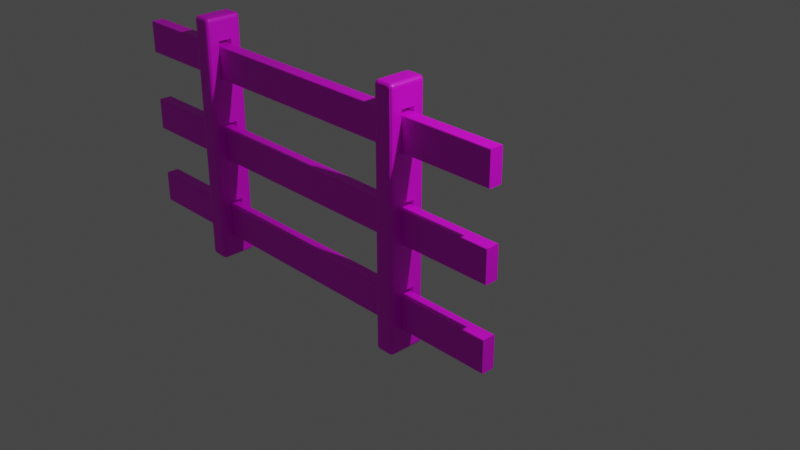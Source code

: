 # Source: fence.blend  (saved by Blender 2.80.75; exported with 4.5.12 LTS)
import bpy
from mathutils import Matrix  # noqa: F401  (used for matrix-valued properties, if any)

bpy.ops.wm.read_factory_settings(use_empty=True)
scene = bpy.context.scene
scene.name = 'Scene'

# ---- collections
col_collection = bpy.data.collections.new('Collection'); scene.collection.children.link(col_collection)

# ---- images (referenced by path relative to the original .blend; pixels are not part of the script)
import os
ASSET_DIR = os.environ.get("B2B_ASSET_DIR", "")  # directory of the original .blend (textures are referenced by path, not embedded)
HERE = os.path.dirname(os.path.abspath(__file__))  # packed textures are extracted next to this script under _unpacked/

def load_image(name, relpath, width, height, colorspace="sRGB"):
    """Load a texture the original file referenced (path relative to the .blend, or extracted next to this script)."""
    p = next((c for c in (os.path.join(HERE, relpath), os.path.join(ASSET_DIR, relpath)) if relpath and os.path.exists(c)), "")
    if p:
        img = bpy.data.images.load(p, check_existing=True)
        img.name = name
    else:  # same state as the original file: an image datablock whose file is absent (Cycles renders it pink)
        img = bpy.data.images.new(name, width, height)
        img.source = "FILE"
        img.filepath = "//" + (relpath or name)
    img.colorspace_settings.name = colorspace
    return img
img_videoblocks_decrease_lighting_wooden_texture_with_natural_wood = load_image('videoblocks-decrease-lighting-wooden-texture-with-natural-wood-', 'videoblocks-decrease-lighting-wooden-texture-with-natural-wood-pattern-top-view_hfeyhcjytg_thumbnail-full06.png', 1024, 1024, 'sRGB')

# ---- materials (node trees are filled in below, after node groups)
mat_material_001 = bpy.data.materials.new('Material.001')
mat_material_001.use_transparent_shadow = False

# ---- material node trees
mat_material_001.use_nodes = True; mat_material_001.node_tree.nodes.clear()
_N = mat_material_001.node_tree.nodes; _L = mat_material_001.node_tree.links
n0 = _N.new('ShaderNodeOutputMaterial'); n0.name = 'Material Output'; n0.location = (300, 300)
n1 = _N.new('ShaderNodeBsdfPrincipled'); n1.name = 'Principled BSDF'; n1.location = (10, 300)
n1.distribution = 'GGX'
n1.subsurface_method = 'BURLEY'
n1.inputs[3].default_value = 1.45
n1.inputs[27].default_value = (0.0, 0.0, 0.0, 1.0)
n1.inputs[28].default_value = 1.0
n2 = _N.new('ShaderNodeTexImage'); n2.name = 'Image Texture'; n2.location = (-280, 280)
n2.image = img_videoblocks_decrease_lighting_wooden_texture_with_natural_wood
_L.new(n1.outputs[0], n0.inputs[0])
_L.new(n2.outputs[0], n1.inputs[0])
n0.is_active_output = True

# ---- world
world_world = bpy.data.worlds.new('World'); scene.world = world_world
world_world.use_nodes = True; world_world.node_tree.nodes.clear()
_N = world_world.node_tree.nodes; _L = world_world.node_tree.links
n0 = _N.new('ShaderNodeOutputWorld'); n0.name = 'World Output'; n0.location = (300, 300)
n1 = _N.new('ShaderNodeBackground'); n1.name = 'Background'; n1.location = (10, 300)
n1.inputs[0].default_value = (0.05088, 0.05088, 0.05088, 1.0)
_L.new(n1.outputs[0], n0.inputs[0])
n0.is_active_output = True
world_world.color = (0.05088, 0.05088, 0.05088)
world_world.use_sun_shadow = False
world_world.sun_shadow_jitter_overblur = 0.0

# ---- cameras
cam_camera = bpy.data.cameras.new('Camera')
cam_camera.clip_end = 100.0
cam_camera.ortho_scale = 7.314

# ---- lights
light_light = bpy.data.lights.new('Light', 'POINT')
light_light.transmission_factor = 0.0
light_light.energy = 1000.0
light_light.shadow_soft_size = 0.1
light_light.shadow_maximum_resolution = 0.006
light_light.use_absolute_resolution = True

# ---- meshes
me_cube = bpy.data.meshes.new('Cube')
me_cube.from_pydata([(-0.07634, 0.1707, 1.509), (-0.1229, 0.1769, 1.463), (-0.09416, 0.1731, 1.506), (-0.1093, 0.1751, 1.496), (-0.1193, 0.1764, 1.481), (-0.06688, 0.1802, 1.509), (-0.073, 0.2268, 1.463), (-0.06922, 0.198, 1.506), (-0.07121, 0.2131, 1.496), (-0.07254, 0.2232, 1.481), (-0.07447, 0.1777, 1.509), (-0.1162, 0.2018, 1.463), (-0.09045, 0.1869, 1.506), (-0.104, 0.1948, 1.496), (-0.113, 0.2, 1.481), (-0.07385, 0.1783, 1.509), (-0.09795, 0.2201, 1.463), (-0.08307, 0.1943, 1.506), (-0.09089, 0.2078, 1.496), (-0.09611, 0.2169, 1.481), (-0.06688, 0.1802, -1.509), (-0.073, 0.2268, -1.463), (-0.06922, 0.198, -1.506), (-0.07121, 0.2131, -1.496), (-0.07254, 0.2232, -1.481), (-0.07634, 0.1707, -1.509), (-0.1229, 0.1769, -1.463), (-0.09416, 0.1731, -1.506), (-0.1093, 0.1751, -1.496), (-0.1193, 0.1764, -1.481), (-0.07385, 0.1783, -1.509), (-0.09795, 0.2201, -1.463), (-0.08307, 0.1943, -1.506), (-0.09089, 0.2078, -1.496), (-0.09611, 0.2169, -1.481), (-0.07447, 0.1777, -1.509), (-0.1162, 0.2018, -1.463), (-0.09045, 0.1869, -1.506), (-0.104, 0.1948, -1.496), (-0.113, 0.2, -1.481), (-0.06688, -0.1802, 1.509), (-0.073, -0.2268, 1.463), (-0.06922, -0.198, 1.506), (-0.07121, -0.2131, 1.496), (-0.07254, -0.2232, 1.481), (-0.07634, -0.1707, 1.509), (-0.1229, -0.1769, 1.463), (-0.09416, -0.1731, 1.506), (-0.1093, -0.1751, 1.496), (-0.1193, -0.1764, 1.481), (-0.07385, -0.1783, 1.509), (-0.09795, -0.2201, 1.463), (-0.08307, -0.1943, 1.506), (-0.09089, -0.2078, 1.496), (-0.09611, -0.2169, 1.481), (-0.07447, -0.1777, 1.509), (-0.1162, -0.2018, 1.463), (-0.09045, -0.1869, 1.506), (-0.104, -0.1948, 1.496), (-0.113, -0.2, 1.481), (-0.07634, -0.1707, -1.509), (-0.1229, -0.1769, -1.463), (-0.09416, -0.1731, -1.506), (-0.1093, -0.1751, -1.496), (-0.1193, -0.1764, -1.481), (-0.06688, -0.1802, -1.509), (-0.073, -0.2268, -1.463), (-0.06922, -0.198, -1.506), (-0.07121, -0.2131, -1.496), (-0.07254, -0.2232, -1.481), (-0.07447, -0.1777, -1.509), (-0.1162, -0.2018, -1.463), (-0.09045, -0.1869, -1.506), (-0.104, -0.1948, -1.496), (-0.113, -0.2, -1.481), (-0.07385, -0.1783, -1.509), (-0.09795, -0.2201, -1.463), (-0.08307, -0.1943, -1.506), (-0.09089, -0.2078, -1.496), (-0.09611, -0.2169, -1.481), (0.06688, 0.1802, 1.509), (0.073, 0.2268, 1.463), (0.06922, 0.198, 1.506), (0.07121, 0.2131, 1.496), (0.07254, 0.2232, 1.481), (0.07634, 0.1707, 1.509), (0.1229, 0.1769, 1.463), (0.09416, 0.1731, 1.506), (0.1093, 0.1751, 1.496), (0.1193, 0.1764, 1.481), (0.07385, 0.1783, 1.509), (0.09795, 0.2201, 1.463), (0.08307, 0.1943, 1.506), (0.09089, 0.2078, 1.496), (0.09611, 0.2169, 1.481), (0.07447, 0.1777, 1.509), (0.1162, 0.2018, 1.463), (0.09045, 0.1869, 1.506), (0.104, 0.1948, 1.496), (0.113, 0.2, 1.481), (0.07634, 0.1707, -1.509), (0.1229, 0.1769, -1.463), (0.09416, 0.1731, -1.506), (0.1093, 0.1751, -1.496), (0.1193, 0.1764, -1.481), (0.06688, 0.1802, -1.509), (0.073, 0.2268, -1.463), (0.06922, 0.198, -1.506), (0.07121, 0.2131, -1.496), (0.07254, 0.2232, -1.481), (0.07447, 0.1777, -1.509), (0.1162, 0.2018, -1.463), (0.09045, 0.1869, -1.506), (0.104, 0.1948, -1.496), (0.113, 0.2, -1.481), (0.07385, 0.1783, -1.509), (0.09795, 0.2201, -1.463), (0.08307, 0.1943, -1.506), (0.09089, 0.2078, -1.496), (0.09611, 0.2169, -1.481), (0.07634, -0.1707, 1.509), (0.1229, -0.1769, 1.463), (0.09416, -0.1731, 1.506), (0.1093, -0.1751, 1.496), (0.1193, -0.1764, 1.481), (0.06688, -0.1802, 1.509), (0.073, -0.2268, 1.463), (0.06922, -0.198, 1.506), (0.07121, -0.2131, 1.496), (0.07254, -0.2232, 1.481), (0.07447, -0.1777, 1.509), (0.1162, -0.2018, 1.463), (0.09045, -0.1869, 1.506), (0.104, -0.1948, 1.496), (0.113, -0.2, 1.481), (0.07385, -0.1783, 1.509), (0.09795, -0.2201, 1.463), (0.08307, -0.1943, 1.506), (0.09089, -0.2078, 1.496), (0.09611, -0.2169, 1.481), (0.06688, -0.1802, -1.509), (0.073, -0.2268, -1.463), (0.06922, -0.198, -1.506), (0.07121, -0.2131, -1.496), (0.07254, -0.2232, -1.481), (0.07634, -0.1707, -1.509), (0.1229, -0.1769, -1.463), (0.09416, -0.1731, -1.506), (0.1093, -0.1751, -1.496), (0.1193, -0.1764, -1.481), (0.07385, -0.1783, -1.509), (0.09795, -0.2201, -1.463), (0.08307, -0.1943, -1.506), (0.09089, -0.2078, -1.496), (0.09611, -0.2169, -1.481), (0.07447, -0.1777, -1.509), (0.1162, -0.2018, -1.463), (0.09045, -0.1869, -1.506), (0.104, -0.1948, -1.496), (0.113, -0.2, -1.481), (0.1229, 0.08478, 0.2278), (-0.1229, 0.08478, 0.2278), (0.1229, -0.08478, 0.2278), (-0.1229, -0.08478, 0.2278), (0.1229, -0.08478, -0.2278), (-0.1229, -0.08478, -0.2278), (0.1229, 0.08478, -0.2278), (-0.1229, 0.08478, -0.2278), (0.1229, -0.08478, -0.7722), (-0.1229, -0.08478, -0.7722), (0.1229, 0.08478, -1.228), (-0.1229, 0.08478, -1.228), (-0.1229, 0.08478, -0.7722), (0.1229, 0.08478, -0.7722), (0.1229, -0.08478, -1.228), (-0.1229, -0.08478, -1.228), (-0.1229, 0.08478, 1.228), (0.1229, 0.08478, 1.228), (-0.1229, 0.08478, 0.7722), (0.1229, 0.08478, 0.7722), (-0.1229, -0.08478, 0.7722), (0.1229, -0.08478, 0.7722), (-0.1229, -0.08478, 1.228), (0.1229, -0.08478, 1.228)], [], [(41, 66, 76, 51), (91, 116, 111, 96), (56, 71, 61, 46), (16, 31, 21, 6), (0, 10, 15, 5, 80, 90, 95, 85, 120, 130, 135, 125, 40, 50, 55, 45), (26, 1, 161, 167, 165, 61, 175, 169, 172), (100, 110, 115, 105, 20, 30, 35, 25, 60, 70, 75, 65, 140, 150, 155, 145), (106, 81, 6, 21), (151, 136, 131, 156), (141, 126, 136, 151), (66, 41, 126, 141), (81, 106, 116, 91), (51, 76, 71, 56), (96, 111, 101, 86), (156, 131, 121, 146), (146, 121, 162, 164, 166, 101, 170, 173, 168), (11, 36, 31, 16), (10, 0, 2, 12), (12, 2, 3, 13), (13, 3, 4, 14), (14, 4, 1, 11), (25, 35, 37, 27), (27, 37, 38, 28), (28, 38, 39, 29), (29, 39, 36, 26), (15, 10, 12, 17), (17, 12, 13, 18), (18, 13, 14, 19), (19, 14, 11, 16), (35, 30, 32, 37), (37, 32, 33, 38), (38, 33, 34, 39), (39, 34, 31, 36), (5, 15, 17, 7), (7, 17, 18, 8), (8, 18, 19, 9), (9, 19, 16, 6), (30, 20, 22, 32), (32, 22, 23, 33), (33, 23, 24, 34), (34, 24, 21, 31), (150, 140, 142, 152), (152, 142, 143, 153), (153, 143, 144, 154), (154, 144, 141, 151), (125, 135, 137, 127), (127, 137, 138, 128), (128, 138, 139, 129), (129, 139, 136, 126), (155, 150, 152, 157), (157, 152, 153, 158), (158, 153, 154, 159), (159, 154, 151, 156), (135, 130, 132, 137), (137, 132, 133, 138), (138, 133, 134, 139), (139, 134, 131, 136), (145, 155, 157, 147), (147, 157, 158, 148), (148, 158, 159, 149), (149, 159, 156, 146), (130, 120, 122, 132), (132, 122, 123, 133), (133, 123, 124, 134), (134, 124, 121, 131), (50, 40, 42, 52), (52, 42, 43, 53), (53, 43, 44, 54), (54, 44, 41, 51), (65, 75, 77, 67), (67, 77, 78, 68), (68, 78, 79, 69), (69, 79, 76, 66), (55, 50, 52, 57), (57, 52, 53, 58), (58, 53, 54, 59), (59, 54, 51, 56), (75, 70, 72, 77), (77, 72, 73, 78), (78, 73, 74, 79), (79, 74, 71, 76), (45, 55, 57, 47), (47, 57, 58, 48), (48, 58, 59, 49), (49, 59, 56, 46), (70, 60, 62, 72), (72, 62, 63, 73), (73, 63, 64, 74), (74, 64, 61, 71), (90, 80, 82, 92), (92, 82, 83, 93), (93, 83, 84, 94), (94, 84, 81, 91), (105, 115, 117, 107), (107, 117, 118, 108), (108, 118, 119, 109), (109, 119, 116, 106), (95, 90, 92, 97), (97, 92, 93, 98), (98, 93, 94, 99), (99, 94, 91, 96), (115, 110, 112, 117), (117, 112, 113, 118), (118, 113, 114, 119), (119, 114, 111, 116), (85, 95, 97, 87), (87, 97, 98, 88), (88, 98, 99, 89), (89, 99, 96, 86), (110, 100, 102, 112), (112, 102, 103, 113), (113, 103, 104, 114), (114, 104, 101, 111), (20, 105, 107, 22), (22, 107, 108, 23), (23, 108, 109, 24), (24, 109, 106, 21), (80, 5, 7, 82), (82, 7, 8, 83), (83, 8, 9, 84), (84, 9, 6, 81), (60, 25, 27, 62), (62, 27, 28, 63), (63, 28, 29, 64), (64, 29, 26, 61), (0, 45, 47, 2), (2, 47, 48, 3), (3, 48, 49, 4), (4, 49, 46, 1), (86, 121, 124, 89), (89, 124, 123, 88), (88, 123, 122, 87), (87, 122, 120, 85), (126, 41, 44, 129), (129, 44, 43, 128), (128, 43, 42, 127), (127, 42, 40, 125), (146, 101, 104, 149), (149, 104, 103, 148), (148, 103, 102, 147), (147, 102, 100, 145), (66, 141, 144, 69), (69, 144, 143, 68), (68, 143, 142, 67), (67, 142, 140, 65), (1, 26, 36, 11), (167, 166, 160, 161), (61, 165, 163, 161, 1, 176, 178, 180, 46), (165, 164, 166, 167), (164, 165, 163, 162), (162, 163, 161, 160), (101, 166, 160, 162, 121, 183, 181, 179, 86), (171, 170, 173, 172), (172, 171, 175, 61, 26), (86, 179, 177, 183, 121), (178, 179, 177, 176), (174, 175, 169, 168), (183, 182, 176, 177), (168, 169, 172, 173), (46, 180, 182, 176, 1), (181, 180, 182, 183), (168, 174, 170, 101, 146), (175, 174, 170, 171), (180, 181, 179, 178)])
_uv = me_cube.uv_layers.new(name='UVMap')
_uv.uv.foreach_set('vector', [0.6211, 0.3007, 0.3789, 0.3007, 0.3789, 0.2754, 0.6211, 0.2754, 0.8711, 0.5254, 0.6289, 0.5254, 0.6289, 0.5, 0.8711, 0.5, 0.3711, 0.7362, 0.1289, 0.7362, 0.1289, 0.7225, 0.3711, 0.7225, 0.8711, 0.7246, 0.6289, 0.7246, 0.6289, 0.6993, 0.8711, 0.6993, 0.4224, 0.03144, 0.4243, 0.02755, 0.4249, 0.02721, 0.432, 0.0262, 0.5681, 0.02618, 0.5752, 0.02719, 0.5758, 0.02753, 0.5777, 0.03142, 0.5803, 0.2621, 0.5788, 0.2708, 0.5782, 0.2711, 0.5708, 0.2667, 0.4321, 0.2272, 0.425, 0.2258, 0.4244, 0.2255, 0.4225, 0.2217, 0.1289, 0.5275, 0.3711, 0.5275, 0.2689, 0.5783, 0.2311, 0.5783, 0.2311, 0.6717, 0.1289, 0.7225, 0.1483, 0.6717, 0.186, 0.6717, 0.186, 0.5783, 0.4223, 0.7798, 0.4242, 0.776, 0.4248, 0.7757, 0.4319, 0.7746, 0.568, 0.7746, 0.5751, 0.7757, 0.5757, 0.776, 0.5776, 0.7798, 0.5775, 0.9641, 0.5756, 0.9681, 0.575, 0.9684, 0.5679, 0.9688, 0.4292, 0.8904, 0.4218, 0.8794, 0.4212, 0.8791, 0.4197, 0.8855, 0.6289, 0.5507, 0.8711, 0.5507, 0.8711, 0.6993, 0.6289, 0.6993, 0.3871, 0.6447, 0.6129, 0.4024, 0.6189, 0.4251, 0.3811, 0.6674, 0.3789, 0.4493, 0.6211, 0.4493, 0.6129, 0.4024, 0.3871, 0.6447, 0.3789, 0.3007, 0.6211, 0.3007, 0.6211, 0.4493, 0.3789, 0.4493, 0.8711, 0.5507, 0.6289, 0.5507, 0.6289, 0.5254, 0.8711, 0.5254, 0.6211, 0.2754, 0.3789, 0.2754, 0.3789, 0.25, 0.6211, 0.25, 0.6211, 0.7362, 0.3789, 0.7362, 0.3789, 0.7225, 0.6211, 0.7225, 0.3811, 0.6674, 0.6189, 0.4251, 0.6211, 0.5275, 0.3789, 0.5275, 0.3789, 0.5275, 0.6211, 0.5275, 0.5189, 0.5783, 0.4811, 0.5783, 0.4811, 0.6717, 0.3789, 0.7225, 0.3983, 0.6717, 0.436, 0.6717, 0.436, 0.5783, 0.3711, 0.5138, 0.1289, 0.5138, 0.1289, 0.5, 0.3711, 0.5, 0.4243, 0.02755, 0.4224, 0.03144, 0.4043, 0.02998, 0.408, 0.02229, 0.408, 0.02229, 0.4043, 0.02998, 0.3755, 0.02655, 0.3808, 0.0157, 0.375, 0.5157, 0.375, 0.5265, 0.3726, 0.5273, 0.3726, 0.5143, 0.3726, 0.5143, 0.3726, 0.5273, 0.3711, 0.5275, 0.3711, 0.5138, 0.5776, 0.7798, 0.5757, 0.776, 0.592, 0.7713, 0.5957, 0.7788, 0.5957, 0.7788, 0.592, 0.7713, 0.6192, 0.7657, 0.6245, 0.7765, 0.125, 0.5265, 0.125, 0.5157, 0.1274, 0.5143, 0.1274, 0.5273, 0.1274, 0.5273, 0.1274, 0.5143, 0.1289, 0.5138, 0.1289, 0.5275, 0.4249, 0.02721, 0.4243, 0.02755, 0.408, 0.02229, 0.4155, 0.01822, 0.4155, 0.01822, 0.408, 0.02229, 0.3844, 0.01233, 0.3977, 0.005108, 0.375, 0.5019, 0.375, 0.5118, 0.3726, 0.5132, 0.3726, 0.5005, 0.3726, 0.5005, 0.3726, 0.5132, 0.3711, 0.5138, 0.3711, 0.5, 0.5757, 0.776, 0.5751, 0.7757, 0.5845, 0.7672, 0.592, 0.7713, 0.592, 0.7713, 0.5845, 0.7672, 0.6023, 0.7551, 0.6156, 0.7623, 0.125, 0.5118, 0.125, 0.5019, 0.1274, 0.5005, 0.1274, 0.5132, 0.1274, 0.5132, 0.1274, 0.5005, 0.1289, 0.5, 0.1289, 0.5138, 0.432, 0.0262, 0.4249, 0.02721, 0.4155, 0.01822, 0.4296, 0.0162, 0.4296, 0.0162, 0.4155, 0.01822, 0.404, 0.003163, 0.424, 0.0002561, 0.875, 0.701, 0.875, 0.721, 0.8726, 0.7237, 0.8726, 0.6997, 0.8726, 0.6997, 0.8726, 0.7237, 0.8711, 0.7246, 0.8711, 0.6993, 0.5751, 0.7757, 0.568, 0.7746, 0.5704, 0.7651, 0.5845, 0.7672, 0.5845, 0.7672, 0.5704, 0.7651, 0.576, 0.7503, 0.596, 0.7532, 0.625, 0.721, 0.625, 0.701, 0.6274, 0.6997, 0.6274, 0.7237, 0.6274, 0.7237, 0.6274, 0.6997, 0.6289, 0.6993, 0.6289, 0.7246, 0.4218, 0.8794, 0.4292, 0.8904, 0.426, 0.8872, 0.4103, 0.8316, 0.4103, 0.8316, 0.426, 0.8872, 0.4228, 0.9756, 0.3894, 0.6982, 0.3823, 0.6203, 0.3756, 0.4631, 0.3775, 0.4528, 0.3854, 0.6389, 0.3854, 0.6389, 0.3775, 0.4528, 0.3789, 0.4493, 0.3871, 0.6447, 0.5708, 0.2667, 0.5782, 0.2711, 0.5897, 0.3072, 0.574, 0.2815, 0.574, 0.2815, 0.5897, 0.3072, 0.6106, 0.3775, 0.5772, 0.2603, 0.6244, 0.4457, 0.6177, 0.4057, 0.6146, 0.4027, 0.6225, 0.4484, 0.6225, 0.4484, 0.6146, 0.4027, 0.6129, 0.4024, 0.6211, 0.4493, 0.4212, 0.8791, 0.4218, 0.8794, 0.4103, 0.8316, 0.4035, 0.8293, 0.4035, 0.8293, 0.4103, 0.8316, 0.3826, 0.6517, 0.3781, 0.668, 0.3781, 0.668, 0.3826, 0.6517, 0.3855, 0.647, 0.3798, 0.668, 0.3798, 0.668, 0.3855, 0.647, 0.3871, 0.6447, 0.3811, 0.6674, 0.5782, 0.2711, 0.5788, 0.2708, 0.5965, 0.3052, 0.5897, 0.3072, 0.5897, 0.3072, 0.5965, 0.3052, 0.6219, 0.418, 0.6174, 0.4017, 0.6174, 0.4017, 0.6219, 0.418, 0.6202, 0.4228, 0.6145, 0.4017, 0.6145, 0.4017, 0.6202, 0.4228, 0.6189, 0.4251, 0.6129, 0.4024, 0.4197, 0.8855, 0.4212, 0.8791, 0.4035, 0.8293, 0.4016, 0.8757, 0.4016, 0.8757, 0.4035, 0.8293, 0.3769, 0.7139, 0.3752, 0.9516, 0.3752, 0.5375, 0.3769, 0.6509, 0.3795, 0.6637, 0.3774, 0.53, 0.3774, 0.53, 0.3795, 0.6637, 0.3811, 0.6674, 0.3789, 0.5275, 0.5788, 0.2708, 0.5803, 0.2621, 0.5984, 0.2706, 0.5965, 0.3052, 0.5965, 0.3052, 0.5984, 0.2706, 0.6248, 0.2363, 0.6231, 0.3931, 0.6231, 0.4363, 0.6248, 0.5201, 0.6226, 0.5256, 0.6205, 0.4274, 0.6205, 0.4274, 0.6226, 0.5256, 0.6211, 0.5275, 0.6189, 0.4251, 0.425, 0.2258, 0.4321, 0.2272, 0.4297, 0.236, 0.4156, 0.2336, 0.4156, 0.2336, 0.4297, 0.236, 0.424, 0.2497, 0.404, 0.2468, 0.625, 0.279, 0.625, 0.299, 0.6226, 0.3003, 0.6226, 0.2763, 0.6226, 0.2763, 0.6226, 0.3003, 0.6211, 0.3007, 0.6211, 0.2754, 0.5679, 0.9688, 0.575, 0.9684, 0.5844, 0.9792, 0.5703, 0.9805, 0.5703, 0.9805, 0.5844, 0.9792, 0.596, 0.9968, 0.576, 0.9997, 0.375, 0.299, 0.375, 0.279, 0.3774, 0.2763, 0.3774, 0.3003, 0.3774, 0.3003, 0.3774, 0.2763, 0.3789, 0.2754, 0.3789, 0.3007, 0.4244, 0.2255, 0.425, 0.2258, 0.4156, 0.2336, 0.4081, 0.2295, 0.4081, 0.2295, 0.4156, 0.2336, 0.3977, 0.2449, 0.3844, 0.2377, 0.625, 0.2536, 0.625, 0.2718, 0.6226, 0.2744, 0.6226, 0.2509, 0.6226, 0.2509, 0.6226, 0.2744, 0.6211, 0.2754, 0.6211, 0.25, 0.575, 0.9684, 0.5756, 0.9681, 0.5919, 0.9753, 0.5844, 0.9792, 0.5844, 0.9792, 0.5919, 0.9753, 0.6156, 0.9877, 0.6023, 0.9949, 0.375, 0.2718, 0.375, 0.2536, 0.3774, 0.2509, 0.3774, 0.2744, 0.3774, 0.2744, 0.3774, 0.2509, 0.3789, 0.25, 0.3789, 0.2754, 0.4225, 0.2217, 0.4244, 0.2255, 0.4081, 0.2295, 0.4043, 0.222, 0.4043, 0.222, 0.4081, 0.2295, 0.3808, 0.2343, 0.3755, 0.2235, 0.375, 0.7235, 0.375, 0.7343, 0.3726, 0.7357, 0.3726, 0.7227, 0.3726, 0.7227, 0.3726, 0.7357, 0.3711, 0.7362, 0.3711, 0.7225, 0.5756, 0.9681, 0.5775, 0.9641, 0.5957, 0.9674, 0.5919, 0.9753, 0.5919, 0.9753, 0.5957, 0.9674, 0.6245, 0.9735, 0.6192, 0.9843, 0.125, 0.7343, 0.125, 0.7235, 0.1274, 0.7227, 0.1274, 0.7357, 0.1274, 0.7357, 0.1274, 0.7227, 0.1289, 0.7225, 0.1289, 0.7362, 0.5752, 0.02719, 0.5681, 0.02618, 0.5704, 0.01618, 0.5845, 0.0182, 0.5845, 0.0182, 0.5704, 0.01618, 0.576, 0.0002561, 0.596, 0.003163, 0.875, 0.529, 0.875, 0.549, 0.8726, 0.5503, 0.8726, 0.5263, 0.8726, 0.5263, 0.8726, 0.5503, 0.8711, 0.5507, 0.8711, 0.5254, 0.4319, 0.7746, 0.4248, 0.7757, 0.4155, 0.7673, 0.4296, 0.7651, 0.4296, 0.7651, 0.4155, 0.7673, 0.404, 0.7532, 0.424, 0.7503, 0.625, 0.549, 0.625, 0.529, 0.6274, 0.5263, 0.6274, 0.5503, 0.6274, 0.5503, 0.6274, 0.5263, 0.6289, 0.5254, 0.6289, 0.5507, 0.5758, 0.02753, 0.5752, 0.02719, 0.5845, 0.0182, 0.592, 0.02227, 0.592, 0.02227, 0.5845, 0.0182, 0.6023, 0.005108, 0.6156, 0.01233, 0.875, 0.5036, 0.875, 0.5218, 0.8726, 0.5244, 0.8726, 0.5009, 0.8726, 0.5009, 0.8726, 0.5244, 0.8711, 0.5254, 0.8711, 0.5, 0.4248, 0.7757, 0.4242, 0.776, 0.408, 0.7713, 0.4155, 0.7673, 0.4155, 0.7673, 0.408, 0.7713, 0.3844, 0.7623, 0.3977, 0.7551, 0.625, 0.5218, 0.625, 0.5036, 0.6274, 0.5009, 0.6274, 0.5244, 0.6274, 0.5244, 0.6274, 0.5009, 0.6289, 0.5, 0.6289, 0.5254, 0.5777, 0.03142, 0.5758, 0.02753, 0.592, 0.02227, 0.5958, 0.02996, 0.5958, 0.02996, 0.592, 0.02227, 0.6192, 0.0157, 0.6245, 0.02655, 0.625, 0.7235, 0.625, 0.7343, 0.6226, 0.7357, 0.6226, 0.7227, 0.6226, 0.7227, 0.6226, 0.7357, 0.6211, 0.7362, 0.6211, 0.7225, 0.4242, 0.776, 0.4223, 0.7798, 0.4042, 0.7788, 0.408, 0.7713, 0.408, 0.7713, 0.4042, 0.7788, 0.3755, 0.7765, 0.3808, 0.7657, 0.375, 0.7343, 0.375, 0.7235, 0.3774, 0.7227, 0.3774, 0.7357, 0.3774, 0.7357, 0.3774, 0.7227, 0.3789, 0.7225, 0.3789, 0.7362, 0.568, 0.7746, 0.4319, 0.7746, 0.4296, 0.7651, 0.5704, 0.7651, 0.5704, 0.7651, 0.4296, 0.7651, 0.4276, 0.75, 0.5724, 0.75, 0.625, 0.6974, 0.625, 0.5526, 0.6274, 0.5512, 0.6274, 0.6988, 0.6274, 0.6988, 0.6274, 0.5512, 0.6289, 0.5507, 0.6289, 0.6993, 0.5681, 0.02618, 0.432, 0.0262, 0.4296, 0.0162, 0.5704, 0.01618, 0.5704, 0.01618, 0.4296, 0.0162, 0.4276, 0.0, 0.5724, 0.0, 0.875, 0.5526, 0.875, 0.6974, 0.8726, 0.6988, 0.8726, 0.5512, 0.8726, 0.5512, 0.8726, 0.6988, 0.8711, 0.6993, 0.8711, 0.5507, 0.5775, 0.9641, 0.5776, 0.7798, 0.5957, 0.7788, 0.5957, 0.9674, 0.5957, 0.9674, 0.5957, 0.7788, 0.625, 0.7785, 0.625, 0.9715, 0.125, 0.7215, 0.125, 0.5285, 0.1274, 0.5278, 0.1274, 0.7222, 0.1274, 0.7222, 0.1274, 0.5278, 0.1289, 0.5275, 0.1289, 0.7225, 0.4224, 0.03144, 0.4225, 0.2217, 0.4043, 0.222, 0.4043, 0.02998, 0.4043, 0.02998, 0.4043, 0.222, 0.375, 0.2215, 0.375, 0.02849, 0.375, 0.5285, 0.375, 0.7215, 0.3726, 0.7222, 0.3726, 0.5278, 0.3726, 0.5278, 0.3726, 0.7222, 0.3711, 0.7225, 0.3711, 0.5275, 0.6211, 0.7225, 0.6211, 0.5275, 0.6226, 0.5278, 0.6226, 0.7222, 0.6226, 0.7222, 0.6226, 0.5278, 0.625, 0.5285, 0.625, 0.7215, 0.625, 0.02849, 0.625, 0.2215, 0.5984, 0.2706, 0.5958, 0.02996, 0.5958, 0.02996, 0.5984, 0.2706, 0.5803, 0.2621, 0.5777, 0.03142, 0.6211, 0.4493, 0.6211, 0.3007, 0.6226, 0.3012, 0.6226, 0.4488, 0.6226, 0.4488, 0.6226, 0.3012, 0.625, 0.3026, 0.625, 0.4474, 0.5724, 0.25, 0.4276, 0.25, 0.4297, 0.236, 0.574, 0.2815, 0.574, 0.2815, 0.4297, 0.236, 0.4321, 0.2272, 0.5708, 0.2667, 0.3789, 0.5275, 0.3789, 0.7225, 0.3774, 0.7222, 0.3774, 0.5278, 0.3774, 0.5278, 0.3774, 0.7222, 0.375, 0.7215, 0.375, 0.5285, 0.375, 0.9715, 0.375, 0.7785, 0.4042, 0.7788, 0.4016, 0.8757, 0.4016, 0.8757, 0.4042, 0.7788, 0.4223, 0.7798, 0.4197, 0.8855, 0.3789, 0.3007, 0.3789, 0.4493, 0.3774, 0.4488, 0.3774, 0.3012, 0.3774, 0.3012, 0.3774, 0.4488, 0.375, 0.4474, 0.375, 0.3026, 0.5724, 1.0, 0.4276, 1.0, 0.426, 0.8872, 0.5703, 0.9805, 0.5703, 0.9805, 0.426, 0.8872, 0.4292, 0.8904, 0.5679, 0.9688, 0.3711, 0.5275, 0.1289, 0.5275, 0.1289, 0.5138, 0.3711, 0.5138, 0.375, 0.2781, 0.375, 0.4719, 0.625, 0.4719, 0.625, 0.2781, 0.1289, 0.7225, 0.2311, 0.6717, 0.2689, 0.6717, 0.2689, 0.5783, 0.3711, 0.5275, 0.3517, 0.5783, 0.314, 0.5783, 0.314, 0.6717, 0.3711, 0.7225, 0.1531, 0.75, 0.3469, 0.75, 0.3469, 0.5, 0.1531, 0.5, 0.375, 0.7781, 0.375, 0.9719, 0.625, 0.9719, 0.625, 0.7781, 0.6531, 0.75, 0.8469, 0.75, 0.8469, 0.5, 0.6531, 0.5, 0.3789, 0.7225, 0.4811, 0.6717, 0.5189, 0.6717, 0.5189, 0.5783, 0.6211, 0.5275, 0.6017, 0.5783, 0.564, 0.5783, 0.564, 0.6717, 0.6211, 0.7225, 0.375, 0.2781, 0.375, 0.4719, 0.625, 0.4719, 0.625, 0.2781, 0.186, 0.5783, 0.1483, 0.5783, 0.1483, 0.6717, 0.1289, 0.7225, 0.1289, 0.5275, 0.6211, 0.7225, 0.564, 0.6717, 0.6017, 0.6717, 0.6017, 0.5783, 0.6211, 0.5275, 0.375, 0.2781, 0.375, 0.4719, 0.625, 0.4719, 0.625, 0.2781, 0.375, 0.7781, 0.375, 0.9719, 0.625, 0.9719, 0.625, 0.7781, 0.6531, 0.75, 0.8469, 0.75, 0.8469, 0.5, 0.6531, 0.5, 0.6531, 0.75, 0.8469, 0.75, 0.8469, 0.5, 0.6531, 0.5, 0.3711, 0.7225, 0.314, 0.6717, 0.3517, 0.6717, 0.3517, 0.5783, 0.3711, 0.5275, 0.375, 0.7781, 0.375, 0.9719, 0.625, 0.9719, 0.625, 0.7781, 0.436, 0.5783, 0.3983, 0.5783, 0.3983, 0.6717, 0.3789, 0.7225, 0.3789, 0.5275, 0.1531, 0.75, 0.3469, 0.75, 0.3469, 0.5, 0.1531, 0.5, 0.1531, 0.75, 0.3469, 0.75, 0.3469, 0.5, 0.1531, 0.5])
me_cube.materials.append(mat_material_001)
me_cube.use_remesh_preserve_volume = False
me_cube.use_remesh_preserve_attributes = False
me_cube.use_mirror_vertex_groups = False
me_cube.update()
me_cube_003 = bpy.data.meshes.new('Cube.003')
me_cube_003.from_pydata([(-1.542, -0.889, -1.0), (-1.542, -1.0, -0.889), (-1.542, -0.9445, -0.9851), (-1.542, -0.9851, -0.9445), (-1.542, -1.0, 0.889), (-1.542, -0.889, 1.0), (-1.542, -0.9851, 0.9445), (-1.542, -0.9445, 0.9851), (-1.542, 1.0, -0.889), (-1.542, 0.889, -1.0), (-1.542, 0.9851, -0.9445), (-1.542, 0.9445, -0.9851), (-1.542, 0.889, 1.0), (-1.542, 1.0, 0.889), (-1.542, 0.9445, 0.9851), (-1.542, 0.9851, 0.9445), (0.4584, -1.0, -0.889), (0.4584, -0.889, -1.0), (0.4584, -0.9851, -0.9445), (0.4584, -0.9445, -0.9851), (0.4584, -0.889, 1.0), (0.4584, -1.0, 0.889), (0.4584, -0.9445, 0.9851), (0.4584, -0.9851, 0.9445), (0.4584, 0.889, -1.0), (0.4584, 1.0, -0.889), (0.4584, 0.9445, -0.9851), (0.4584, 0.9851, -0.9445), (0.4584, 1.0, 0.889), (0.4584, 0.889, 1.0), (0.4584, 0.9851, 0.9445), (0.4584, 0.9445, 0.9851)], [], [(16, 21, 4, 1), (24, 26, 27, 25, 28, 30, 31, 29, 20, 22, 23, 21, 16, 18, 19, 17), (29, 12, 5, 20), (0, 2, 3, 1, 4, 6, 7, 5, 12, 14, 15, 13, 8, 10, 11, 9), (8, 13, 28, 25), (24, 9, 11, 26), (26, 11, 10, 27), (27, 10, 8, 25), (12, 29, 31, 14), (14, 31, 30, 15), (15, 30, 28, 13), (0, 17, 19, 2), (2, 19, 18, 3), (3, 18, 16, 1), (20, 5, 7, 22), (22, 7, 6, 23), (23, 6, 4, 21), (9, 24, 17, 0)])
_uv = me_cube_003.uv_layers.new(name='UVMap')
_uv.uv.foreach_set('vector', [0.3889, 0.75, 0.6111, 0.75, 0.6111, 1.0, 0.3889, 1.0, 0.375, 0.5139, 0.3769, 0.5069, 0.3819, 0.5019, 0.3889, 0.5, 0.6111, 0.5, 0.6181, 0.5019, 0.6231, 0.5069, 0.625, 0.5139, 0.625, 0.7361, 0.6231, 0.7431, 0.6181, 0.7481, 0.6111, 0.75, 0.3889, 0.75, 0.3819, 0.7481, 0.3769, 0.7431, 0.375, 0.7361, 0.625, 0.5139, 0.875, 0.5139, 0.875, 0.7361, 0.625, 0.7361, 0.375, 0.01388, 0.3769, 0.006939, 0.3819, 0.001859, 0.3889, 0.0, 0.6111, 0.0, 0.6181, 0.001859, 0.6231, 0.006939, 0.625, 0.01388, 0.625, 0.2361, 0.6231, 0.2431, 0.6181, 0.2481, 0.6111, 0.25, 0.3889, 0.25, 0.3819, 0.2481, 0.3769, 0.2431, 0.375, 0.2361, 0.3889, 0.25, 0.6111, 0.25, 0.6111, 0.5, 0.3889, 0.5, 0.375, 0.5139, 0.125, 0.5139, 0.125, 0.5069, 0.375, 0.5069, 0.375, 0.5069, 0.125, 0.5069, 0.125, 0.5, 0.375, 0.5, 0.3819, 0.5, 0.3819, 0.25, 0.3889, 0.25, 0.3889, 0.5, 0.875, 0.5139, 0.625, 0.5139, 0.625, 0.5069, 0.875, 0.5069, 0.875, 0.5069, 0.625, 0.5069, 0.625, 0.5, 0.875, 0.5, 0.6181, 0.25, 0.6181, 0.5, 0.6111, 0.5, 0.6111, 0.25, 0.125, 0.7361, 0.375, 0.7361, 0.375, 0.7431, 0.125, 0.7431, 0.125, 0.7431, 0.375, 0.7431, 0.375, 0.75, 0.125, 0.75, 0.3819, 1.0, 0.3819, 0.75, 0.3889, 0.75, 0.3889, 1.0, 0.625, 0.7361, 0.875, 0.7361, 0.875, 0.7431, 0.625, 0.7431, 0.625, 0.7431, 0.875, 0.7431, 0.875, 0.75, 0.625, 0.75, 0.6181, 0.75, 0.6181, 1.0, 0.6111, 1.0, 0.6111, 0.75, 0.125, 0.5139, 0.375, 0.5139, 0.375, 0.7361, 0.125, 0.7361])
me_cube_003.materials.append(mat_material_001)
me_cube_003.use_remesh_preserve_volume = False
me_cube_003.use_remesh_preserve_attributes = False
me_cube_003.use_mirror_vertex_groups = False
me_cube_003.update()
me_cube_004 = bpy.data.meshes.new('Cube.004')
me_cube_004.from_pydata([(-1.542, -0.889, -1.0), (-1.542, -1.0, -0.889), (-1.542, -0.9445, -0.9851), (-1.542, -0.9851, -0.9445), (-1.542, -1.0, 0.889), (-1.542, -0.889, 1.0), (-1.542, -0.9851, 0.9445), (-1.542, -0.9445, 0.9851), (-1.542, 1.0, -0.889), (-1.542, 0.889, -1.0), (-1.542, 0.9851, -0.9445), (-1.542, 0.9445, -0.9851), (-1.542, 0.889, 1.0), (-1.542, 1.0, 0.889), (-1.542, 0.9445, 0.9851), (-1.542, 0.9851, 0.9445), (0.4584, -1.0, -0.889), (0.4584, -0.889, -1.0), (0.4584, -0.9851, -0.9445), (0.4584, -0.9445, -0.9851), (0.4584, -0.889, 1.0), (0.4584, -1.0, 0.889), (0.4584, -0.9445, 0.9851), (0.4584, -0.9851, 0.9445), (0.4584, 0.889, -1.0), (0.4584, 1.0, -0.889), (0.4584, 0.9445, -0.9851), (0.4584, 0.9851, -0.9445), (0.4584, 1.0, 0.889), (0.4584, 0.889, 1.0), (0.4584, 0.9851, 0.9445), (0.4584, 0.9445, 0.9851)], [], [(16, 21, 4, 1), (24, 26, 27, 25, 28, 30, 31, 29, 20, 22, 23, 21, 16, 18, 19, 17), (29, 12, 5, 20), (0, 2, 3, 1, 4, 6, 7, 5, 12, 14, 15, 13, 8, 10, 11, 9), (8, 13, 28, 25), (24, 9, 11, 26), (26, 11, 10, 27), (27, 10, 8, 25), (12, 29, 31, 14), (14, 31, 30, 15), (15, 30, 28, 13), (0, 17, 19, 2), (2, 19, 18, 3), (3, 18, 16, 1), (20, 5, 7, 22), (22, 7, 6, 23), (23, 6, 4, 21), (9, 24, 17, 0)])
_uv = me_cube_004.uv_layers.new(name='UVMap')
_uv.uv.foreach_set('vector', [0.3889, 0.75, 0.6111, 0.75, 0.6111, 1.0, 0.3889, 1.0, 0.375, 0.5139, 0.3769, 0.5069, 0.3819, 0.5019, 0.3889, 0.5, 0.6111, 0.5, 0.6181, 0.5019, 0.6231, 0.5069, 0.625, 0.5139, 0.625, 0.7361, 0.6231, 0.7431, 0.6181, 0.7481, 0.6111, 0.75, 0.3889, 0.75, 0.3819, 0.7481, 0.3769, 0.7431, 0.375, 0.7361, 0.625, 0.5139, 0.875, 0.5139, 0.875, 0.7361, 0.625, 0.7361, 0.375, 0.01388, 0.3769, 0.006939, 0.3819, 0.001859, 0.3889, 0.0, 0.6111, 0.0, 0.6181, 0.001859, 0.6231, 0.006939, 0.625, 0.01388, 0.625, 0.2361, 0.6231, 0.2431, 0.6181, 0.2481, 0.6111, 0.25, 0.3889, 0.25, 0.3819, 0.2481, 0.3769, 0.2431, 0.375, 0.2361, 0.3889, 0.25, 0.6111, 0.25, 0.6111, 0.5, 0.3889, 0.5, 0.375, 0.5139, 0.125, 0.5139, 0.125, 0.5069, 0.375, 0.5069, 0.375, 0.5069, 0.125, 0.5069, 0.125, 0.5, 0.375, 0.5, 0.3819, 0.5, 0.3819, 0.25, 0.3889, 0.25, 0.3889, 0.5, 0.875, 0.5139, 0.625, 0.5139, 0.625, 0.5069, 0.875, 0.5069, 0.875, 0.5069, 0.625, 0.5069, 0.625, 0.5, 0.875, 0.5, 0.6181, 0.25, 0.6181, 0.5, 0.6111, 0.5, 0.6111, 0.25, 0.125, 0.7361, 0.375, 0.7361, 0.375, 0.7431, 0.125, 0.7431, 0.125, 0.7431, 0.375, 0.7431, 0.375, 0.75, 0.125, 0.75, 0.3819, 1.0, 0.3819, 0.75, 0.3889, 0.75, 0.3889, 1.0, 0.625, 0.7361, 0.875, 0.7361, 0.875, 0.7431, 0.625, 0.7431, 0.625, 0.7431, 0.875, 0.7431, 0.875, 0.75, 0.625, 0.75, 0.6181, 0.75, 0.6181, 1.0, 0.6111, 1.0, 0.6111, 0.75, 0.125, 0.5139, 0.375, 0.5139, 0.375, 0.7361, 0.125, 0.7361])
me_cube_004.materials.append(mat_material_001)
me_cube_004.use_remesh_preserve_volume = False
me_cube_004.use_remesh_preserve_attributes = False
me_cube_004.use_mirror_vertex_groups = False
me_cube_004.update()
me_cube_005 = bpy.data.meshes.new('Cube.005')
me_cube_005.from_pydata([(-1.542, -0.889, -1.0), (-1.542, -1.0, -0.889), (-1.542, -0.9445, -0.9851), (-1.542, -0.9851, -0.9445), (-1.542, -1.0, 0.889), (-1.542, -0.889, 1.0), (-1.542, -0.9851, 0.9445), (-1.542, -0.9445, 0.9851), (-1.542, 1.0, -0.889), (-1.542, 0.889, -1.0), (-1.542, 0.9851, -0.9445), (-1.542, 0.9445, -0.9851), (-1.542, 0.889, 1.0), (-1.542, 1.0, 0.889), (-1.542, 0.9445, 0.9851), (-1.542, 0.9851, 0.9445), (0.4584, -1.0, -0.889), (0.4584, -0.889, -1.0), (0.4584, -0.9851, -0.9445), (0.4584, -0.9445, -0.9851), (0.4584, -0.889, 1.0), (0.4584, -1.0, 0.889), (0.4584, -0.9445, 0.9851), (0.4584, -0.9851, 0.9445), (0.4584, 0.889, -1.0), (0.4584, 1.0, -0.889), (0.4584, 0.9445, -0.9851), (0.4584, 0.9851, -0.9445), (0.4584, 1.0, 0.889), (0.4584, 0.889, 1.0), (0.4584, 0.9851, 0.9445), (0.4584, 0.9445, 0.9851)], [], [(16, 21, 4, 1), (24, 26, 27, 25, 28, 30, 31, 29, 20, 22, 23, 21, 16, 18, 19, 17), (29, 12, 5, 20), (0, 2, 3, 1, 4, 6, 7, 5, 12, 14, 15, 13, 8, 10, 11, 9), (8, 13, 28, 25), (24, 9, 11, 26), (26, 11, 10, 27), (27, 10, 8, 25), (12, 29, 31, 14), (14, 31, 30, 15), (15, 30, 28, 13), (0, 17, 19, 2), (2, 19, 18, 3), (3, 18, 16, 1), (20, 5, 7, 22), (22, 7, 6, 23), (23, 6, 4, 21), (9, 24, 17, 0)])
_uv = me_cube_005.uv_layers.new(name='UVMap')
_uv.uv.foreach_set('vector', [0.3889, 0.75, 0.6111, 0.75, 0.6111, 1.0, 0.3889, 1.0, 0.375, 0.5139, 0.3769, 0.5069, 0.3819, 0.5019, 0.3889, 0.5, 0.6111, 0.5, 0.6181, 0.5019, 0.6231, 0.5069, 0.625, 0.5139, 0.625, 0.7361, 0.6231, 0.7431, 0.6181, 0.7481, 0.6111, 0.75, 0.3889, 0.75, 0.3819, 0.7481, 0.3769, 0.7431, 0.375, 0.7361, 0.625, 0.5139, 0.875, 0.5139, 0.875, 0.7361, 0.625, 0.7361, 0.375, 0.01388, 0.3769, 0.006939, 0.3819, 0.001859, 0.3889, 0.0, 0.6111, 0.0, 0.6181, 0.001859, 0.6231, 0.006939, 0.625, 0.01388, 0.625, 0.2361, 0.6231, 0.2431, 0.6181, 0.2481, 0.6111, 0.25, 0.3889, 0.25, 0.3819, 0.2481, 0.3769, 0.2431, 0.375, 0.2361, 0.3889, 0.25, 0.6111, 0.25, 0.6111, 0.5, 0.3889, 0.5, 0.375, 0.5139, 0.125, 0.5139, 0.125, 0.5069, 0.375, 0.5069, 0.375, 0.5069, 0.125, 0.5069, 0.125, 0.5, 0.375, 0.5, 0.3819, 0.5, 0.3819, 0.25, 0.3889, 0.25, 0.3889, 0.5, 0.875, 0.5139, 0.625, 0.5139, 0.625, 0.5069, 0.875, 0.5069, 0.875, 0.5069, 0.625, 0.5069, 0.625, 0.5, 0.875, 0.5, 0.6181, 0.25, 0.6181, 0.5, 0.6111, 0.5, 0.6111, 0.25, 0.125, 0.7361, 0.375, 0.7361, 0.375, 0.7431, 0.125, 0.7431, 0.125, 0.7431, 0.375, 0.7431, 0.375, 0.75, 0.125, 0.75, 0.3819, 1.0, 0.3819, 0.75, 0.3889, 0.75, 0.3889, 1.0, 0.625, 0.7361, 0.875, 0.7361, 0.875, 0.7431, 0.625, 0.7431, 0.625, 0.7431, 0.875, 0.7431, 0.875, 0.75, 0.625, 0.75, 0.6181, 0.75, 0.6181, 1.0, 0.6111, 1.0, 0.6111, 0.75, 0.125, 0.5139, 0.375, 0.5139, 0.375, 0.7361, 0.125, 0.7361])
me_cube_005.materials.append(mat_material_001)
me_cube_005.use_remesh_preserve_volume = False
me_cube_005.use_remesh_preserve_attributes = False
me_cube_005.use_mirror_vertex_groups = False
me_cube_005.update()
me_cube_006 = bpy.data.meshes.new('Cube.006')
me_cube_006.from_pydata([(-0.07634, 0.1707, 1.509), (-0.1229, 0.1769, 1.463), (-0.09416, 0.1731, 1.506), (-0.1093, 0.1751, 1.496), (-0.1193, 0.1764, 1.481), (-0.06688, 0.1802, 1.509), (-0.073, 0.2268, 1.463), (-0.06922, 0.198, 1.506), (-0.07121, 0.2131, 1.496), (-0.07254, 0.2232, 1.481), (-0.07447, 0.1777, 1.509), (-0.1162, 0.2018, 1.463), (-0.09045, 0.1869, 1.506), (-0.104, 0.1948, 1.496), (-0.113, 0.2, 1.481), (-0.07385, 0.1783, 1.509), (-0.09795, 0.2201, 1.463), (-0.08307, 0.1943, 1.506), (-0.09089, 0.2078, 1.496), (-0.09611, 0.2169, 1.481), (-0.06688, 0.1802, -1.509), (-0.073, 0.2268, -1.463), (-0.06922, 0.198, -1.506), (-0.07121, 0.2131, -1.496), (-0.07254, 0.2232, -1.481), (-0.07634, 0.1707, -1.509), (-0.1229, 0.1769, -1.463), (-0.09416, 0.1731, -1.506), (-0.1093, 0.1751, -1.496), (-0.1193, 0.1764, -1.481), (-0.07385, 0.1783, -1.509), (-0.09795, 0.2201, -1.463), (-0.08307, 0.1943, -1.506), (-0.09089, 0.2078, -1.496), (-0.09611, 0.2169, -1.481), (-0.07447, 0.1777, -1.509), (-0.1162, 0.2018, -1.463), (-0.09045, 0.1869, -1.506), (-0.104, 0.1948, -1.496), (-0.113, 0.2, -1.481), (-0.06688, -0.1802, 1.509), (-0.073, -0.2268, 1.463), (-0.06922, -0.198, 1.506), (-0.07121, -0.2131, 1.496), (-0.07254, -0.2232, 1.481), (-0.07634, -0.1707, 1.509), (-0.1229, -0.1769, 1.463), (-0.09416, -0.1731, 1.506), (-0.1093, -0.1751, 1.496), (-0.1193, -0.1764, 1.481), (-0.07385, -0.1783, 1.509), (-0.09795, -0.2201, 1.463), (-0.08307, -0.1943, 1.506), (-0.09089, -0.2078, 1.496), (-0.09611, -0.2169, 1.481), (-0.07447, -0.1777, 1.509), (-0.1162, -0.2018, 1.463), (-0.09045, -0.1869, 1.506), (-0.104, -0.1948, 1.496), (-0.113, -0.2, 1.481), (-0.07634, -0.1707, -1.509), (-0.1229, -0.1769, -1.463), (-0.09416, -0.1731, -1.506), (-0.1093, -0.1751, -1.496), (-0.1193, -0.1764, -1.481), (-0.06688, -0.1802, -1.509), (-0.073, -0.2268, -1.463), (-0.06922, -0.198, -1.506), (-0.07121, -0.2131, -1.496), (-0.07254, -0.2232, -1.481), (-0.07447, -0.1777, -1.509), (-0.1162, -0.2018, -1.463), (-0.09045, -0.1869, -1.506), (-0.104, -0.1948, -1.496), (-0.113, -0.2, -1.481), (-0.07385, -0.1783, -1.509), (-0.09795, -0.2201, -1.463), (-0.08307, -0.1943, -1.506), (-0.09089, -0.2078, -1.496), (-0.09611, -0.2169, -1.481), (0.06688, 0.1802, 1.509), (0.073, 0.2268, 1.463), (0.06922, 0.198, 1.506), (0.07121, 0.2131, 1.496), (0.07254, 0.2232, 1.481), (0.07634, 0.1707, 1.509), (0.1229, 0.1769, 1.463), (0.09416, 0.1731, 1.506), (0.1093, 0.1751, 1.496), (0.1193, 0.1764, 1.481), (0.07385, 0.1783, 1.509), (0.09795, 0.2201, 1.463), (0.08307, 0.1943, 1.506), (0.09089, 0.2078, 1.496), (0.09611, 0.2169, 1.481), (0.07447, 0.1777, 1.509), (0.1162, 0.2018, 1.463), (0.09045, 0.1869, 1.506), (0.104, 0.1948, 1.496), (0.113, 0.2, 1.481), (0.07634, 0.1707, -1.509), (0.1229, 0.1769, -1.463), (0.09416, 0.1731, -1.506), (0.1093, 0.1751, -1.496), (0.1193, 0.1764, -1.481), (0.06688, 0.1802, -1.509), (0.073, 0.2268, -1.463), (0.06922, 0.198, -1.506), (0.07121, 0.2131, -1.496), (0.07254, 0.2232, -1.481), (0.07447, 0.1777, -1.509), (0.1162, 0.2018, -1.463), (0.09045, 0.1869, -1.506), (0.104, 0.1948, -1.496), (0.113, 0.2, -1.481), (0.07385, 0.1783, -1.509), (0.09795, 0.2201, -1.463), (0.08307, 0.1943, -1.506), (0.09089, 0.2078, -1.496), (0.09611, 0.2169, -1.481), (0.07634, -0.1707, 1.509), (0.1229, -0.1769, 1.463), (0.09416, -0.1731, 1.506), (0.1093, -0.1751, 1.496), (0.1193, -0.1764, 1.481), (0.06688, -0.1802, 1.509), (0.073, -0.2268, 1.463), (0.06922, -0.198, 1.506), (0.07121, -0.2131, 1.496), (0.07254, -0.2232, 1.481), (0.07447, -0.1777, 1.509), (0.1162, -0.2018, 1.463), (0.09045, -0.1869, 1.506), (0.104, -0.1948, 1.496), (0.113, -0.2, 1.481), (0.07385, -0.1783, 1.509), (0.09795, -0.2201, 1.463), (0.08307, -0.1943, 1.506), (0.09089, -0.2078, 1.496), (0.09611, -0.2169, 1.481), (0.06688, -0.1802, -1.509), (0.073, -0.2268, -1.463), (0.06922, -0.198, -1.506), (0.07121, -0.2131, -1.496), (0.07254, -0.2232, -1.481), (0.07634, -0.1707, -1.509), (0.1229, -0.1769, -1.463), (0.09416, -0.1731, -1.506), (0.1093, -0.1751, -1.496), (0.1193, -0.1764, -1.481), (0.07385, -0.1783, -1.509), (0.09795, -0.2201, -1.463), (0.08307, -0.1943, -1.506), (0.09089, -0.2078, -1.496), (0.09611, -0.2169, -1.481), (0.07447, -0.1777, -1.509), (0.1162, -0.2018, -1.463), (0.09045, -0.1869, -1.506), (0.104, -0.1948, -1.496), (0.113, -0.2, -1.481), (0.1229, 0.08478, 0.2278), (-0.1229, 0.08478, 0.2278), (0.1229, -0.08478, 0.2278), (-0.1229, -0.08478, 0.2278), (0.1229, -0.08478, -0.2278), (-0.1229, -0.08478, -0.2278), (0.1229, 0.08478, -0.2278), (-0.1229, 0.08478, -0.2278), (0.1229, -0.08478, -0.7722), (-0.1229, -0.08478, -0.7722), (0.1229, 0.08478, -1.228), (-0.1229, 0.08478, -1.228), (-0.1229, 0.08478, -0.7722), (0.1229, 0.08478, -0.7722), (0.1229, -0.08478, -1.228), (-0.1229, -0.08478, -1.228), (-0.1229, 0.08478, 1.228), (0.1229, 0.08478, 1.228), (-0.1229, 0.08478, 0.7722), (0.1229, 0.08478, 0.7722), (-0.1229, -0.08478, 0.7722), (0.1229, -0.08478, 0.7722), (-0.1229, -0.08478, 1.228), (0.1229, -0.08478, 1.228)], [], [(41, 66, 76, 51), (91, 116, 111, 96), (56, 71, 61, 46), (16, 31, 21, 6), (0, 10, 15, 5, 80, 90, 95, 85, 120, 130, 135, 125, 40, 50, 55, 45), (26, 1, 161, 167, 165, 61, 175, 169, 172), (100, 110, 115, 105, 20, 30, 35, 25, 60, 70, 75, 65, 140, 150, 155, 145), (106, 81, 6, 21), (151, 136, 131, 156), (141, 126, 136, 151), (66, 41, 126, 141), (81, 106, 116, 91), (51, 76, 71, 56), (96, 111, 101, 86), (156, 131, 121, 146), (146, 121, 162, 164, 166, 101, 170, 173, 168), (11, 36, 31, 16), (10, 0, 2, 12), (12, 2, 3, 13), (13, 3, 4, 14), (14, 4, 1, 11), (25, 35, 37, 27), (27, 37, 38, 28), (28, 38, 39, 29), (29, 39, 36, 26), (15, 10, 12, 17), (17, 12, 13, 18), (18, 13, 14, 19), (19, 14, 11, 16), (35, 30, 32, 37), (37, 32, 33, 38), (38, 33, 34, 39), (39, 34, 31, 36), (5, 15, 17, 7), (7, 17, 18, 8), (8, 18, 19, 9), (9, 19, 16, 6), (30, 20, 22, 32), (32, 22, 23, 33), (33, 23, 24, 34), (34, 24, 21, 31), (150, 140, 142, 152), (152, 142, 143, 153), (153, 143, 144, 154), (154, 144, 141, 151), (125, 135, 137, 127), (127, 137, 138, 128), (128, 138, 139, 129), (129, 139, 136, 126), (155, 150, 152, 157), (157, 152, 153, 158), (158, 153, 154, 159), (159, 154, 151, 156), (135, 130, 132, 137), (137, 132, 133, 138), (138, 133, 134, 139), (139, 134, 131, 136), (145, 155, 157, 147), (147, 157, 158, 148), (148, 158, 159, 149), (149, 159, 156, 146), (130, 120, 122, 132), (132, 122, 123, 133), (133, 123, 124, 134), (134, 124, 121, 131), (50, 40, 42, 52), (52, 42, 43, 53), (53, 43, 44, 54), (54, 44, 41, 51), (65, 75, 77, 67), (67, 77, 78, 68), (68, 78, 79, 69), (69, 79, 76, 66), (55, 50, 52, 57), (57, 52, 53, 58), (58, 53, 54, 59), (59, 54, 51, 56), (75, 70, 72, 77), (77, 72, 73, 78), (78, 73, 74, 79), (79, 74, 71, 76), (45, 55, 57, 47), (47, 57, 58, 48), (48, 58, 59, 49), (49, 59, 56, 46), (70, 60, 62, 72), (72, 62, 63, 73), (73, 63, 64, 74), (74, 64, 61, 71), (90, 80, 82, 92), (92, 82, 83, 93), (93, 83, 84, 94), (94, 84, 81, 91), (105, 115, 117, 107), (107, 117, 118, 108), (108, 118, 119, 109), (109, 119, 116, 106), (95, 90, 92, 97), (97, 92, 93, 98), (98, 93, 94, 99), (99, 94, 91, 96), (115, 110, 112, 117), (117, 112, 113, 118), (118, 113, 114, 119), (119, 114, 111, 116), (85, 95, 97, 87), (87, 97, 98, 88), (88, 98, 99, 89), (89, 99, 96, 86), (110, 100, 102, 112), (112, 102, 103, 113), (113, 103, 104, 114), (114, 104, 101, 111), (20, 105, 107, 22), (22, 107, 108, 23), (23, 108, 109, 24), (24, 109, 106, 21), (80, 5, 7, 82), (82, 7, 8, 83), (83, 8, 9, 84), (84, 9, 6, 81), (60, 25, 27, 62), (62, 27, 28, 63), (63, 28, 29, 64), (64, 29, 26, 61), (0, 45, 47, 2), (2, 47, 48, 3), (3, 48, 49, 4), (4, 49, 46, 1), (86, 121, 124, 89), (89, 124, 123, 88), (88, 123, 122, 87), (87, 122, 120, 85), (126, 41, 44, 129), (129, 44, 43, 128), (128, 43, 42, 127), (127, 42, 40, 125), (146, 101, 104, 149), (149, 104, 103, 148), (148, 103, 102, 147), (147, 102, 100, 145), (66, 141, 144, 69), (69, 144, 143, 68), (68, 143, 142, 67), (67, 142, 140, 65), (1, 26, 36, 11), (167, 166, 160, 161), (61, 165, 163, 161, 1, 176, 178, 180, 46), (165, 164, 166, 167), (164, 165, 163, 162), (162, 163, 161, 160), (101, 166, 160, 162, 121, 183, 181, 179, 86), (171, 170, 173, 172), (172, 171, 175, 61, 26), (86, 179, 177, 183, 121), (178, 179, 177, 176), (174, 175, 169, 168), (183, 182, 176, 177), (168, 169, 172, 173), (46, 180, 182, 176, 1), (181, 180, 182, 183), (168, 174, 170, 101, 146), (175, 174, 170, 171), (180, 181, 179, 178)])
_uv = me_cube_006.uv_layers.new(name='UVMap')
_uv.uv.foreach_set('vector', [0.6211, 0.3007, 0.3789, 0.3007, 0.3789, 0.2754, 0.6211, 0.2754, 0.8711, 0.5254, 0.6289, 0.5254, 0.6289, 0.5, 0.8711, 0.5, 0.3711, 0.7362, 0.1289, 0.7362, 0.1289, 0.7225, 0.3711, 0.7225, 0.8711, 0.7246, 0.6289, 0.7246, 0.6289, 0.6993, 0.8711, 0.6993, 0.4224, 0.03144, 0.4243, 0.02755, 0.4249, 0.02721, 0.432, 0.0262, 0.5681, 0.02618, 0.5752, 0.02719, 0.5758, 0.02753, 0.5777, 0.03142, 0.5803, 0.2621, 0.5788, 0.2708, 0.5782, 0.2711, 0.5708, 0.2667, 0.4321, 0.2272, 0.425, 0.2258, 0.4244, 0.2255, 0.4225, 0.2217, 0.1289, 0.5275, 0.3711, 0.5275, 0.2689, 0.5783, 0.2311, 0.5783, 0.2311, 0.6717, 0.1289, 0.7225, 0.1483, 0.6717, 0.186, 0.6717, 0.186, 0.5783, 0.4223, 0.7798, 0.4242, 0.776, 0.4248, 0.7757, 0.4319, 0.7746, 0.568, 0.7746, 0.5751, 0.7757, 0.5757, 0.776, 0.5776, 0.7798, 0.5775, 0.9641, 0.5756, 0.9681, 0.575, 0.9684, 0.5679, 0.9688, 0.4292, 0.8904, 0.4218, 0.8794, 0.4212, 0.8791, 0.4197, 0.8855, 0.6289, 0.5507, 0.8711, 0.5507, 0.8711, 0.6993, 0.6289, 0.6993, 0.3871, 0.6447, 0.6129, 0.4024, 0.6189, 0.4251, 0.3811, 0.6674, 0.3789, 0.4493, 0.6211, 0.4493, 0.6129, 0.4024, 0.3871, 0.6447, 0.3789, 0.3007, 0.6211, 0.3007, 0.6211, 0.4493, 0.3789, 0.4493, 0.8711, 0.5507, 0.6289, 0.5507, 0.6289, 0.5254, 0.8711, 0.5254, 0.6211, 0.2754, 0.3789, 0.2754, 0.3789, 0.25, 0.6211, 0.25, 0.6211, 0.7362, 0.3789, 0.7362, 0.3789, 0.7225, 0.6211, 0.7225, 0.3811, 0.6674, 0.6189, 0.4251, 0.6211, 0.5275, 0.3789, 0.5275, 0.3789, 0.5275, 0.6211, 0.5275, 0.5189, 0.5783, 0.4811, 0.5783, 0.4811, 0.6717, 0.3789, 0.7225, 0.3983, 0.6717, 0.436, 0.6717, 0.436, 0.5783, 0.3711, 0.5138, 0.1289, 0.5138, 0.1289, 0.5, 0.3711, 0.5, 0.4243, 0.02755, 0.4224, 0.03144, 0.4043, 0.02998, 0.408, 0.02229, 0.408, 0.02229, 0.4043, 0.02998, 0.3755, 0.02655, 0.3808, 0.0157, 0.375, 0.5157, 0.375, 0.5265, 0.3726, 0.5273, 0.3726, 0.5143, 0.3726, 0.5143, 0.3726, 0.5273, 0.3711, 0.5275, 0.3711, 0.5138, 0.5776, 0.7798, 0.5757, 0.776, 0.592, 0.7713, 0.5957, 0.7788, 0.5957, 0.7788, 0.592, 0.7713, 0.6192, 0.7657, 0.6245, 0.7765, 0.125, 0.5265, 0.125, 0.5157, 0.1274, 0.5143, 0.1274, 0.5273, 0.1274, 0.5273, 0.1274, 0.5143, 0.1289, 0.5138, 0.1289, 0.5275, 0.4249, 0.02721, 0.4243, 0.02755, 0.408, 0.02229, 0.4155, 0.01822, 0.4155, 0.01822, 0.408, 0.02229, 0.3844, 0.01233, 0.3977, 0.005108, 0.375, 0.5019, 0.375, 0.5118, 0.3726, 0.5132, 0.3726, 0.5005, 0.3726, 0.5005, 0.3726, 0.5132, 0.3711, 0.5138, 0.3711, 0.5, 0.5757, 0.776, 0.5751, 0.7757, 0.5845, 0.7672, 0.592, 0.7713, 0.592, 0.7713, 0.5845, 0.7672, 0.6023, 0.7551, 0.6156, 0.7623, 0.125, 0.5118, 0.125, 0.5019, 0.1274, 0.5005, 0.1274, 0.5132, 0.1274, 0.5132, 0.1274, 0.5005, 0.1289, 0.5, 0.1289, 0.5138, 0.432, 0.0262, 0.4249, 0.02721, 0.4155, 0.01822, 0.4296, 0.0162, 0.4296, 0.0162, 0.4155, 0.01822, 0.404, 0.003163, 0.424, 0.0002561, 0.875, 0.701, 0.875, 0.721, 0.8726, 0.7237, 0.8726, 0.6997, 0.8726, 0.6997, 0.8726, 0.7237, 0.8711, 0.7246, 0.8711, 0.6993, 0.5751, 0.7757, 0.568, 0.7746, 0.5704, 0.7651, 0.5845, 0.7672, 0.5845, 0.7672, 0.5704, 0.7651, 0.576, 0.7503, 0.596, 0.7532, 0.625, 0.721, 0.625, 0.701, 0.6274, 0.6997, 0.6274, 0.7237, 0.6274, 0.7237, 0.6274, 0.6997, 0.6289, 0.6993, 0.6289, 0.7246, 0.4218, 0.8794, 0.4292, 0.8904, 0.426, 0.8872, 0.4103, 0.8316, 0.4103, 0.8316, 0.426, 0.8872, 0.4228, 0.9756, 0.3894, 0.6982, 0.3823, 0.6203, 0.3756, 0.4631, 0.3775, 0.4528, 0.3854, 0.6389, 0.3854, 0.6389, 0.3775, 0.4528, 0.3789, 0.4493, 0.3871, 0.6447, 0.5708, 0.2667, 0.5782, 0.2711, 0.5897, 0.3072, 0.574, 0.2815, 0.574, 0.2815, 0.5897, 0.3072, 0.6106, 0.3775, 0.5772, 0.2603, 0.6244, 0.4457, 0.6177, 0.4057, 0.6146, 0.4027, 0.6225, 0.4484, 0.6225, 0.4484, 0.6146, 0.4027, 0.6129, 0.4024, 0.6211, 0.4493, 0.4212, 0.8791, 0.4218, 0.8794, 0.4103, 0.8316, 0.4035, 0.8293, 0.4035, 0.8293, 0.4103, 0.8316, 0.3826, 0.6517, 0.3781, 0.668, 0.3781, 0.668, 0.3826, 0.6517, 0.3855, 0.647, 0.3798, 0.668, 0.3798, 0.668, 0.3855, 0.647, 0.3871, 0.6447, 0.3811, 0.6674, 0.5782, 0.2711, 0.5788, 0.2708, 0.5965, 0.3052, 0.5897, 0.3072, 0.5897, 0.3072, 0.5965, 0.3052, 0.6219, 0.418, 0.6174, 0.4017, 0.6174, 0.4017, 0.6219, 0.418, 0.6202, 0.4228, 0.6145, 0.4017, 0.6145, 0.4017, 0.6202, 0.4228, 0.6189, 0.4251, 0.6129, 0.4024, 0.4197, 0.8855, 0.4212, 0.8791, 0.4035, 0.8293, 0.4016, 0.8757, 0.4016, 0.8757, 0.4035, 0.8293, 0.3769, 0.7139, 0.3752, 0.9516, 0.3752, 0.5375, 0.3769, 0.6509, 0.3795, 0.6637, 0.3774, 0.53, 0.3774, 0.53, 0.3795, 0.6637, 0.3811, 0.6674, 0.3789, 0.5275, 0.5788, 0.2708, 0.5803, 0.2621, 0.5984, 0.2706, 0.5965, 0.3052, 0.5965, 0.3052, 0.5984, 0.2706, 0.6248, 0.2363, 0.6231, 0.3931, 0.6231, 0.4363, 0.6248, 0.5201, 0.6226, 0.5256, 0.6205, 0.4274, 0.6205, 0.4274, 0.6226, 0.5256, 0.6211, 0.5275, 0.6189, 0.4251, 0.425, 0.2258, 0.4321, 0.2272, 0.4297, 0.236, 0.4156, 0.2336, 0.4156, 0.2336, 0.4297, 0.236, 0.424, 0.2497, 0.404, 0.2468, 0.625, 0.279, 0.625, 0.299, 0.6226, 0.3003, 0.6226, 0.2763, 0.6226, 0.2763, 0.6226, 0.3003, 0.6211, 0.3007, 0.6211, 0.2754, 0.5679, 0.9688, 0.575, 0.9684, 0.5844, 0.9792, 0.5703, 0.9805, 0.5703, 0.9805, 0.5844, 0.9792, 0.596, 0.9968, 0.576, 0.9997, 0.375, 0.299, 0.375, 0.279, 0.3774, 0.2763, 0.3774, 0.3003, 0.3774, 0.3003, 0.3774, 0.2763, 0.3789, 0.2754, 0.3789, 0.3007, 0.4244, 0.2255, 0.425, 0.2258, 0.4156, 0.2336, 0.4081, 0.2295, 0.4081, 0.2295, 0.4156, 0.2336, 0.3977, 0.2449, 0.3844, 0.2377, 0.625, 0.2536, 0.625, 0.2718, 0.6226, 0.2744, 0.6226, 0.2509, 0.6226, 0.2509, 0.6226, 0.2744, 0.6211, 0.2754, 0.6211, 0.25, 0.575, 0.9684, 0.5756, 0.9681, 0.5919, 0.9753, 0.5844, 0.9792, 0.5844, 0.9792, 0.5919, 0.9753, 0.6156, 0.9877, 0.6023, 0.9949, 0.375, 0.2718, 0.375, 0.2536, 0.3774, 0.2509, 0.3774, 0.2744, 0.3774, 0.2744, 0.3774, 0.2509, 0.3789, 0.25, 0.3789, 0.2754, 0.4225, 0.2217, 0.4244, 0.2255, 0.4081, 0.2295, 0.4043, 0.222, 0.4043, 0.222, 0.4081, 0.2295, 0.3808, 0.2343, 0.3755, 0.2235, 0.375, 0.7235, 0.375, 0.7343, 0.3726, 0.7357, 0.3726, 0.7227, 0.3726, 0.7227, 0.3726, 0.7357, 0.3711, 0.7362, 0.3711, 0.7225, 0.5756, 0.9681, 0.5775, 0.9641, 0.5957, 0.9674, 0.5919, 0.9753, 0.5919, 0.9753, 0.5957, 0.9674, 0.6245, 0.9735, 0.6192, 0.9843, 0.125, 0.7343, 0.125, 0.7235, 0.1274, 0.7227, 0.1274, 0.7357, 0.1274, 0.7357, 0.1274, 0.7227, 0.1289, 0.7225, 0.1289, 0.7362, 0.5752, 0.02719, 0.5681, 0.02618, 0.5704, 0.01618, 0.5845, 0.0182, 0.5845, 0.0182, 0.5704, 0.01618, 0.576, 0.0002561, 0.596, 0.003163, 0.875, 0.529, 0.875, 0.549, 0.8726, 0.5503, 0.8726, 0.5263, 0.8726, 0.5263, 0.8726, 0.5503, 0.8711, 0.5507, 0.8711, 0.5254, 0.4319, 0.7746, 0.4248, 0.7757, 0.4155, 0.7673, 0.4296, 0.7651, 0.4296, 0.7651, 0.4155, 0.7673, 0.404, 0.7532, 0.424, 0.7503, 0.625, 0.549, 0.625, 0.529, 0.6274, 0.5263, 0.6274, 0.5503, 0.6274, 0.5503, 0.6274, 0.5263, 0.6289, 0.5254, 0.6289, 0.5507, 0.5758, 0.02753, 0.5752, 0.02719, 0.5845, 0.0182, 0.592, 0.02227, 0.592, 0.02227, 0.5845, 0.0182, 0.6023, 0.005108, 0.6156, 0.01233, 0.875, 0.5036, 0.875, 0.5218, 0.8726, 0.5244, 0.8726, 0.5009, 0.8726, 0.5009, 0.8726, 0.5244, 0.8711, 0.5254, 0.8711, 0.5, 0.4248, 0.7757, 0.4242, 0.776, 0.408, 0.7713, 0.4155, 0.7673, 0.4155, 0.7673, 0.408, 0.7713, 0.3844, 0.7623, 0.3977, 0.7551, 0.625, 0.5218, 0.625, 0.5036, 0.6274, 0.5009, 0.6274, 0.5244, 0.6274, 0.5244, 0.6274, 0.5009, 0.6289, 0.5, 0.6289, 0.5254, 0.5777, 0.03142, 0.5758, 0.02753, 0.592, 0.02227, 0.5958, 0.02996, 0.5958, 0.02996, 0.592, 0.02227, 0.6192, 0.0157, 0.6245, 0.02655, 0.625, 0.7235, 0.625, 0.7343, 0.6226, 0.7357, 0.6226, 0.7227, 0.6226, 0.7227, 0.6226, 0.7357, 0.6211, 0.7362, 0.6211, 0.7225, 0.4242, 0.776, 0.4223, 0.7798, 0.4042, 0.7788, 0.408, 0.7713, 0.408, 0.7713, 0.4042, 0.7788, 0.3755, 0.7765, 0.3808, 0.7657, 0.375, 0.7343, 0.375, 0.7235, 0.3774, 0.7227, 0.3774, 0.7357, 0.3774, 0.7357, 0.3774, 0.7227, 0.3789, 0.7225, 0.3789, 0.7362, 0.568, 0.7746, 0.4319, 0.7746, 0.4296, 0.7651, 0.5704, 0.7651, 0.5704, 0.7651, 0.4296, 0.7651, 0.4276, 0.75, 0.5724, 0.75, 0.625, 0.6974, 0.625, 0.5526, 0.6274, 0.5512, 0.6274, 0.6988, 0.6274, 0.6988, 0.6274, 0.5512, 0.6289, 0.5507, 0.6289, 0.6993, 0.5681, 0.02618, 0.432, 0.0262, 0.4296, 0.0162, 0.5704, 0.01618, 0.5704, 0.01618, 0.4296, 0.0162, 0.4276, 0.0, 0.5724, 0.0, 0.875, 0.5526, 0.875, 0.6974, 0.8726, 0.6988, 0.8726, 0.5512, 0.8726, 0.5512, 0.8726, 0.6988, 0.8711, 0.6993, 0.8711, 0.5507, 0.5775, 0.9641, 0.5776, 0.7798, 0.5957, 0.7788, 0.5957, 0.9674, 0.5957, 0.9674, 0.5957, 0.7788, 0.625, 0.7785, 0.625, 0.9715, 0.125, 0.7215, 0.125, 0.5285, 0.1274, 0.5278, 0.1274, 0.7222, 0.1274, 0.7222, 0.1274, 0.5278, 0.1289, 0.5275, 0.1289, 0.7225, 0.4224, 0.03144, 0.4225, 0.2217, 0.4043, 0.222, 0.4043, 0.02998, 0.4043, 0.02998, 0.4043, 0.222, 0.375, 0.2215, 0.375, 0.02849, 0.375, 0.5285, 0.375, 0.7215, 0.3726, 0.7222, 0.3726, 0.5278, 0.3726, 0.5278, 0.3726, 0.7222, 0.3711, 0.7225, 0.3711, 0.5275, 0.6211, 0.7225, 0.6211, 0.5275, 0.6226, 0.5278, 0.6226, 0.7222, 0.6226, 0.7222, 0.6226, 0.5278, 0.625, 0.5285, 0.625, 0.7215, 0.625, 0.02849, 0.625, 0.2215, 0.5984, 0.2706, 0.5958, 0.02996, 0.5958, 0.02996, 0.5984, 0.2706, 0.5803, 0.2621, 0.5777, 0.03142, 0.6211, 0.4493, 0.6211, 0.3007, 0.6226, 0.3012, 0.6226, 0.4488, 0.6226, 0.4488, 0.6226, 0.3012, 0.625, 0.3026, 0.625, 0.4474, 0.5724, 0.25, 0.4276, 0.25, 0.4297, 0.236, 0.574, 0.2815, 0.574, 0.2815, 0.4297, 0.236, 0.4321, 0.2272, 0.5708, 0.2667, 0.3789, 0.5275, 0.3789, 0.7225, 0.3774, 0.7222, 0.3774, 0.5278, 0.3774, 0.5278, 0.3774, 0.7222, 0.375, 0.7215, 0.375, 0.5285, 0.375, 0.9715, 0.375, 0.7785, 0.4042, 0.7788, 0.4016, 0.8757, 0.4016, 0.8757, 0.4042, 0.7788, 0.4223, 0.7798, 0.4197, 0.8855, 0.3789, 0.3007, 0.3789, 0.4493, 0.3774, 0.4488, 0.3774, 0.3012, 0.3774, 0.3012, 0.3774, 0.4488, 0.375, 0.4474, 0.375, 0.3026, 0.5724, 1.0, 0.4276, 1.0, 0.426, 0.8872, 0.5703, 0.9805, 0.5703, 0.9805, 0.426, 0.8872, 0.4292, 0.8904, 0.5679, 0.9688, 0.3711, 0.5275, 0.1289, 0.5275, 0.1289, 0.5138, 0.3711, 0.5138, 0.375, 0.2781, 0.375, 0.4719, 0.625, 0.4719, 0.625, 0.2781, 0.1289, 0.7225, 0.2311, 0.6717, 0.2689, 0.6717, 0.2689, 0.5783, 0.3711, 0.5275, 0.3517, 0.5783, 0.314, 0.5783, 0.314, 0.6717, 0.3711, 0.7225, 0.1531, 0.75, 0.3469, 0.75, 0.3469, 0.5, 0.1531, 0.5, 0.375, 0.7781, 0.375, 0.9719, 0.625, 0.9719, 0.625, 0.7781, 0.6531, 0.75, 0.8469, 0.75, 0.8469, 0.5, 0.6531, 0.5, 0.3789, 0.7225, 0.4811, 0.6717, 0.5189, 0.6717, 0.5189, 0.5783, 0.6211, 0.5275, 0.6017, 0.5783, 0.564, 0.5783, 0.564, 0.6717, 0.6211, 0.7225, 0.375, 0.2781, 0.375, 0.4719, 0.625, 0.4719, 0.625, 0.2781, 0.186, 0.5783, 0.1483, 0.5783, 0.1483, 0.6717, 0.1289, 0.7225, 0.1289, 0.5275, 0.6211, 0.7225, 0.564, 0.6717, 0.6017, 0.6717, 0.6017, 0.5783, 0.6211, 0.5275, 0.375, 0.2781, 0.375, 0.4719, 0.625, 0.4719, 0.625, 0.2781, 0.375, 0.7781, 0.375, 0.9719, 0.625, 0.9719, 0.625, 0.7781, 0.6531, 0.75, 0.8469, 0.75, 0.8469, 0.5, 0.6531, 0.5, 0.6531, 0.75, 0.8469, 0.75, 0.8469, 0.5, 0.6531, 0.5, 0.3711, 0.7225, 0.314, 0.6717, 0.3517, 0.6717, 0.3517, 0.5783, 0.3711, 0.5275, 0.375, 0.7781, 0.375, 0.9719, 0.625, 0.9719, 0.625, 0.7781, 0.436, 0.5783, 0.3983, 0.5783, 0.3983, 0.6717, 0.3789, 0.7225, 0.3789, 0.5275, 0.1531, 0.75, 0.3469, 0.75, 0.3469, 0.5, 0.1531, 0.5, 0.1531, 0.75, 0.3469, 0.75, 0.3469, 0.5, 0.1531, 0.5])
me_cube_006.materials.append(mat_material_001)
me_cube_006.use_remesh_preserve_volume = False
me_cube_006.use_remesh_preserve_attributes = False
me_cube_006.use_mirror_vertex_groups = False
me_cube_006.update()

# ---- objects
ob_cube = bpy.data.objects.new('Cube', me_cube)
ob_light = bpy.data.objects.new('Light', light_light)
ob_camera = bpy.data.objects.new('Camera', cam_camera)
ob_cube_001 = bpy.data.objects.new('Cube.001', me_cube_003)
ob_cube_002 = bpy.data.objects.new('Cube.002', me_cube_004)
ob_cube_003 = bpy.data.objects.new('Cube.003', me_cube_005)
ob_cube_004 = bpy.data.objects.new('Cube.004', me_cube_006)

# ---- transforms, parenting, visibility, modifiers, constraints
ob_cube.location = (0.0, 0.0, 0.0)
ob_cube.lock_rotations_4d = False
ob_cube.empty_display_type = 'ARROWS'
ob_cube.lineart.crease_threshold = 0.0
ob_light.location = (4.076, 1.005, 5.904)
ob_light.rotation_euler = (0.6503, 0.05522, 1.866)
ob_light.lock_rotations_4d = False
ob_light.empty_display_type = 'ARROWS'
ob_light.color = (0.0, 0.0, 0.0, 0.0)
ob_light.lineart.crease_threshold = 0.0
ob_camera.location = (7.359, -6.926, 4.958)
ob_camera.rotation_euler = (1.109, 0.0, 0.8149)
ob_camera.lock_rotations_4d = False
ob_camera.empty_display_type = 'ARROWS'
ob_camera.color = (0.0, 0.0, 0.0, 0.0)
ob_camera.display_type = 'WIRE'
ob_camera.lineart.crease_threshold = 0.0
ob_cube_001.location = (0.0, 0.0, -0.02721)
ob_cube_001.scale = (2.777, 0.08139, 0.1959)
ob_cube_001.lineart.crease_threshold = 0.0
ob_cube_002.location = (0.0, 0.0, -1.027)
ob_cube_002.scale = (2.777, 0.08139, 0.1959)
ob_cube_002.lineart.crease_threshold = 0.0
ob_cube_003.location = (0.0, 0.0, 0.9728)
ob_cube_003.scale = (2.777, 0.08139, 0.1959)
ob_cube_003.lineart.crease_threshold = 0.0
ob_cube_004.location = (-3.0, 0.0, 0.0)
ob_cube_004.lock_rotations_4d = False
ob_cube_004.empty_display_type = 'ARROWS'
ob_cube_004.lineart.crease_threshold = 0.0

# ---- collection membership
col_collection.objects.link(ob_cube)
col_collection.objects.link(ob_light)
col_collection.objects.link(ob_camera)
col_collection.objects.link(ob_cube_001)
col_collection.objects.link(ob_cube_002)
col_collection.objects.link(ob_cube_003)
col_collection.objects.link(ob_cube_004)

# ---- scene / render settings (as saved in the file)
scene.camera = ob_camera
scene.frame_start = 1; scene.frame_end = 250; scene.frame_set(1)
scene.render.engine = 'BLENDER_EEVEE_NEXT'
scene.cycles.use_denoising = False
scene.cycles.samples = 128
scene.cycles.sampling_pattern = 'TABULATED_SOBOL'
scene.cycles.use_adaptive_sampling = False
scene.cycles.use_light_tree = False
scene.view_settings.view_transform = 'Filmic'
bpy.context.view_layer.update()
